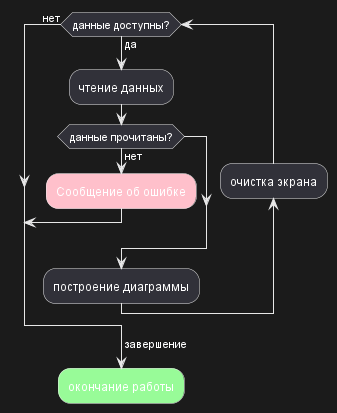

The diagram above was rendered by PlantUML. Its source (embedded in the PNG):
@startuml

while (данные доступны?) is (да)

  :чтение данных;

  if (данные прочитаны?) then (нет)
    #pink :Сообщение об ошибке;
    break
  endif

  :построение диаграммы;

  backward :очистка экрана;
endwhile (нет)

->завершение;

#palegreen :окончание работы;

@enduml